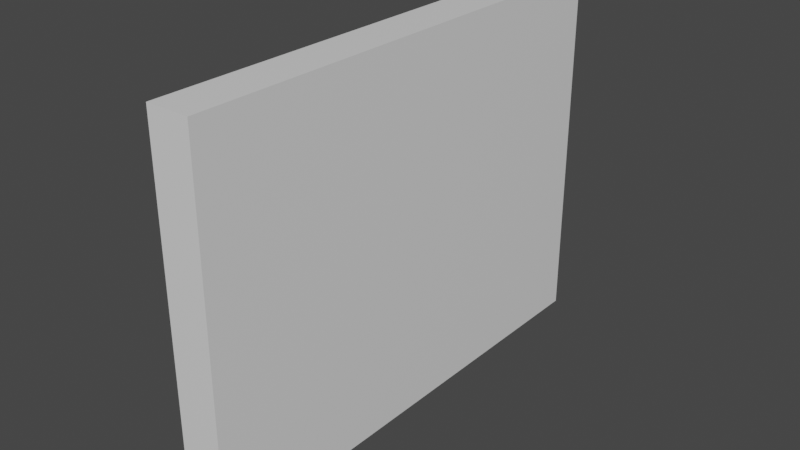 # Source: 3x4_block.blend  (saved by Blender 2.91.10; exported with 4.5.12 LTS)
import bpy
from mathutils import Matrix  # noqa: F401  (used for matrix-valued properties, if any)

bpy.ops.wm.read_factory_settings(use_empty=True)
scene = bpy.context.scene
scene.name = 'Scene'

# ---- collections
col_collection = bpy.data.collections.new('Collection'); scene.collection.children.link(col_collection)

# ---- materials (node trees are filled in below, after node groups)
mat_material = bpy.data.materials.new('Material')
mat_material.alpha_threshold = 0.0
mat_material.use_transparent_shadow = False
mat_material.line_color = (0.0, 0.0, 0.0, 1.0)

# ---- material node trees
mat_material.use_nodes = True; mat_material.node_tree.nodes.clear()
_N = mat_material.node_tree.nodes; _L = mat_material.node_tree.links
n0 = _N.new('ShaderNodeOutputMaterial'); n0.name = 'Material Output'; n0.location = (300, 300)
n1 = _N.new('ShaderNodeBsdfPrincipled'); n1.name = 'Principled BSDF'; n1.location = (10, 300)
n1.distribution = 'GGX'
n1.subsurface_method = 'BURLEY'
n1.inputs[2].default_value = 0.4
n1.inputs[3].default_value = 1.45
n1.inputs[27].default_value = (0.0, 0.0, 0.0, 1.0)
n1.inputs[28].default_value = 1.0
_L.new(n1.outputs[0], n0.inputs[0])
n0.is_active_output = True

# ---- world
world_world = bpy.data.worlds.new('World'); scene.world = world_world
world_world.use_nodes = True; world_world.node_tree.nodes.clear()
_N = world_world.node_tree.nodes; _L = world_world.node_tree.links
n0 = _N.new('ShaderNodeOutputWorld'); n0.name = 'World Output'; n0.location = (300, 300)
n1 = _N.new('ShaderNodeBackground'); n1.name = 'Background'; n1.location = (10, 300)
n1.inputs[0].default_value = (0.05088, 0.05088, 0.05088, 1.0)
_L.new(n1.outputs[0], n0.inputs[0])
n0.is_active_output = True
world_world.color = (0.05088, 0.05088, 0.05088)
world_world.use_sun_shadow = False
world_world.sun_shadow_jitter_overblur = 0.0

# ---- meshes
me_cube = bpy.data.meshes.new('Cube')
me_cube.from_pydata([(1.0, 1.0, 1.0), (1.0, 1.0, -1.0), (1.0, -1.0, 1.0), (1.0, -1.0, -1.0), (-1.0, 1.0, 1.0), (-1.0, 1.0, -1.0), (-1.0, -1.0, 1.0), (-1.0, -1.0, -1.0)], [], [(0, 4, 6, 2), (3, 2, 6, 7), (7, 6, 4, 5), (5, 1, 3, 7), (1, 0, 2, 3), (5, 4, 0, 1)])
_uv = me_cube.uv_layers.new(name='UVMap')
_uv.uv.foreach_set('vector', [0.625, 0.5, 0.875, 0.5, 0.875, 0.75, 0.625, 0.75, 0.375, 0.75, 0.625, 0.75, 0.625, 1.0, 0.375, 1.0, 0.375, 0.0, 0.625, 0.0, 0.625, 0.25, 0.375, 0.25, 0.125, 0.5, 0.375, 0.5, 0.375, 0.75, 0.125, 0.75, 0.375, 0.5, 0.625, 0.5, 0.625, 0.75, 0.375, 0.75, 0.375, 0.25, 0.625, 0.25, 0.625, 0.5, 0.375, 0.5])
me_cube.materials.append(mat_material)
me_cube.use_remesh_preserve_volume = False
me_cube.use_remesh_preserve_attributes = False
me_cube.use_mirror_vertex_groups = False
me_cube.update()

# ---- objects
ob_cube = bpy.data.objects.new('Cube', me_cube)

# ---- transforms, parenting, visibility, modifiers, constraints
ob_cube.location = (0.0, 0.0, 0.0)
ob_cube.scale = (0.2057, 2.355, 1.767)
ob_cube.lock_rotations_4d = False
ob_cube.empty_display_type = 'ARROWS'
ob_cube.lineart.crease_threshold = 0.0

# ---- collection membership
col_collection.objects.link(ob_cube)

# ---- scene / render settings (as saved in the file)
scene.frame_start = 1; scene.frame_end = 250; scene.frame_set(1)
scene.render.engine = 'BLENDER_EEVEE_NEXT'
scene.cycles.use_denoising = False
scene.cycles.samples = 128
scene.cycles.sampling_pattern = 'TABULATED_SOBOL'
scene.cycles.use_adaptive_sampling = False
scene.cycles.use_light_tree = False
scene.view_settings.view_transform = 'Filmic'
bpy.context.view_layer.update()

# ---- added for rendering (the .blend has no active camera and no usable light): camera, sun
cam_auto = bpy.data.cameras.new('AutoCamera')
cam_auto.lens = 50.0
cam_auto.sensor_width = 36.0
cam_auto.clip_end = 1000.0
ob_auto_camera = bpy.data.objects.new('AutoCamera', cam_auto)
scene.collection.objects.link(ob_auto_camera)
ob_auto_camera.location = (5.46137, -6.55364, 4.3691)
ob_auto_camera.rotation_euler = (1.09748, -7.21219e-08, 0.694738)
scene.camera = ob_auto_camera
light_auto_sun = bpy.data.lights.new('AutoSun', 'SUN')
light_auto_sun.energy = 3.0
light_auto_sun.angle = 0.0523599
ob_auto_sun = bpy.data.objects.new('AutoSun', light_auto_sun)
scene.collection.objects.link(ob_auto_sun)
ob_auto_sun.rotation_euler = (0.872665, 0.174533, 0.523599)
bpy.context.view_layer.update()
